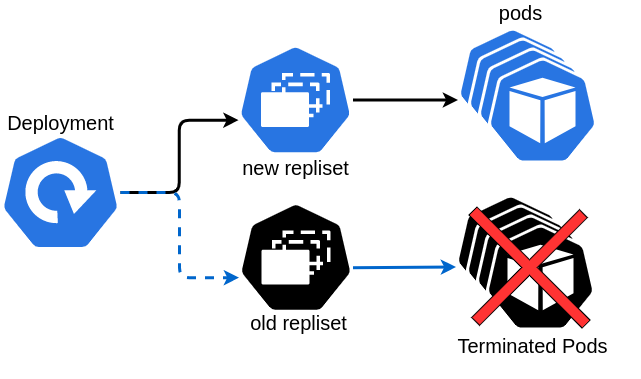

The diagram above was exported from draw.io. Its source (the exported page's mxGraphModel, read from the mxfile embedded in the PNG):
<mxGraphModel dx="1422" dy="748" grid="1" gridSize="10" guides="1" tooltips="1" connect="1" arrows="1" fold="1" page="1" pageScale="1" pageWidth="850" pageHeight="1100" math="0" shadow="0">
  <root>
    <mxCell id="0" />
    <mxCell id="1" parent="0" />
    <mxCell id="Fcl3aInTex7Pas6Dexni-13" style="edgeStyle=orthogonalEdgeStyle;rounded=1;orthogonalLoop=1;jettySize=auto;html=1;entryX=0.005;entryY=0.63;entryDx=0;entryDy=0;entryPerimeter=0;startArrow=none;startFill=0;endArrow=classic;endFill=1;strokeColor=#000000;strokeWidth=3;" parent="1" source="Fcl3aInTex7Pas6Dexni-1" target="Fcl3aInTex7Pas6Dexni-2" edge="1">
      <mxGeometry relative="1" as="geometry" />
    </mxCell>
    <mxCell id="Fcl3aInTex7Pas6Dexni-15" style="edgeStyle=orthogonalEdgeStyle;rounded=1;orthogonalLoop=1;jettySize=auto;html=1;entryX=0.005;entryY=0.63;entryDx=0;entryDy=0;entryPerimeter=0;startArrow=none;startFill=0;endArrow=classic;endFill=1;strokeColor=#0066CC;strokeWidth=3;dashed=1;" parent="1" source="Fcl3aInTex7Pas6Dexni-1" target="Fcl3aInTex7Pas6Dexni-4" edge="1">
      <mxGeometry relative="1" as="geometry" />
    </mxCell>
    <mxCell id="Fcl3aInTex7Pas6Dexni-1" value="" style="html=1;dashed=0;whitespace=wrap;fillColor=#2875E2;strokeColor=#ffffff;points=[[0.005,0.63,0],[0.1,0.2,0],[0.9,0.2,0],[0.5,0,0],[0.995,0.63,0],[0.72,0.99,0],[0.5,1,0],[0.28,0.99,0]];shape=mxgraph.kubernetes.icon;prIcon=deploy" parent="1" vertex="1">
      <mxGeometry x="130" y="370" width="120" height="160" as="geometry" />
    </mxCell>
    <mxCell id="Fcl3aInTex7Pas6Dexni-14" style="rounded=1;orthogonalLoop=1;jettySize=auto;html=1;entryX=0.005;entryY=0.63;entryDx=0;entryDy=0;entryPerimeter=0;startArrow=none;startFill=0;endArrow=classic;endFill=1;strokeColor=#000000;strokeWidth=3;" parent="1" source="Fcl3aInTex7Pas6Dexni-2" target="Fcl3aInTex7Pas6Dexni-3" edge="1">
      <mxGeometry relative="1" as="geometry" />
    </mxCell>
    <mxCell id="Fcl3aInTex7Pas6Dexni-2" value="" style="html=1;dashed=0;whitespace=wrap;fillColor=#2875E2;strokeColor=#ffffff;points=[[0.005,0.63,0],[0.1,0.2,0],[0.9,0.2,0],[0.5,0,0],[0.995,0.63,0],[0.72,0.99,0],[0.5,1,0],[0.28,0.99,0]];shape=mxgraph.kubernetes.icon;prIcon=rs" parent="1" vertex="1">
      <mxGeometry x="367.5" y="280" width="115" height="155" as="geometry" />
    </mxCell>
    <mxCell id="Fcl3aInTex7Pas6Dexni-3" value="" style="html=1;dashed=0;whitespace=wrap;fillColor=#2875E2;strokeColor=#ffffff;points=[[0.005,0.63,0],[0.1,0.2,0],[0.9,0.2,0],[0.5,0,0],[0.995,0.63,0],[0.72,0.99,0],[0.5,1,0],[0.28,0.99,0]];shape=mxgraph.kubernetes.icon;prIcon=pod" parent="1" vertex="1">
      <mxGeometry x="587" y="263" width="110" height="150" as="geometry" />
    </mxCell>
    <mxCell id="Fcl3aInTex7Pas6Dexni-16" style="rounded=1;orthogonalLoop=1;jettySize=auto;html=1;entryX=0.005;entryY=0.63;entryDx=0;entryDy=0;entryPerimeter=0;startArrow=none;startFill=0;endArrow=classic;endFill=1;strokeColor=#0066CC;strokeWidth=3;" parent="1" target="Fcl3aInTex7Pas6Dexni-8" edge="1">
      <mxGeometry relative="1" as="geometry">
        <mxPoint x="482.5" y="525.2305673581604" as="sourcePoint" />
      </mxGeometry>
    </mxCell>
    <mxCell id="Fcl3aInTex7Pas6Dexni-4" value="" style="html=1;dashed=0;whitespace=wrap;fillColor=#000000;strokeColor=#ffffff;points=[[0.005,0.63,0],[0.1,0.2,0],[0.9,0.2,0],[0.5,0,0],[0.995,0.63,0],[0.72,0.99,0],[0.5,1,0],[0.28,0.99,0]];shape=mxgraph.kubernetes.icon;prIcon=rs" parent="1" vertex="1">
      <mxGeometry x="368" y="437.5" width="115" height="155" as="geometry" />
    </mxCell>
    <mxCell id="Fcl3aInTex7Pas6Dexni-5" value="" style="html=1;dashed=0;whitespace=wrap;fillColor=#2875E2;strokeColor=#ffffff;points=[[0.005,0.63,0],[0.1,0.2,0],[0.9,0.2,0],[0.5,0,0],[0.995,0.63,0],[0.72,0.99,0],[0.5,1,0],[0.28,0.99,0]];shape=mxgraph.kubernetes.icon;prIcon=pod" parent="1" vertex="1">
      <mxGeometry x="597" y="273" width="110" height="150" as="geometry" />
    </mxCell>
    <mxCell id="Fcl3aInTex7Pas6Dexni-6" value="" style="html=1;dashed=0;whitespace=wrap;fillColor=#2875E2;strokeColor=#ffffff;points=[[0.005,0.63,0],[0.1,0.2,0],[0.9,0.2,0],[0.5,0,0],[0.995,0.63,0],[0.72,0.99,0],[0.5,1,0],[0.28,0.99,0]];shape=mxgraph.kubernetes.icon;prIcon=pod" parent="1" vertex="1">
      <mxGeometry x="607" y="283" width="110" height="150" as="geometry" />
    </mxCell>
    <mxCell id="Fcl3aInTex7Pas6Dexni-7" value="" style="html=1;dashed=0;whitespace=wrap;fillColor=#2875E2;strokeColor=#ffffff;points=[[0.005,0.63,0],[0.1,0.2,0],[0.9,0.2,0],[0.5,0,0],[0.995,0.63,0],[0.72,0.99,0],[0.5,1,0],[0.28,0.99,0]];shape=mxgraph.kubernetes.icon;prIcon=pod" parent="1" vertex="1">
      <mxGeometry x="617" y="293" width="110" height="150" as="geometry" />
    </mxCell>
    <mxCell id="Fcl3aInTex7Pas6Dexni-8" value="" style="html=1;dashed=0;whitespace=wrap;fillColor=#000000;strokeColor=#ffffff;points=[[0.005,0.63,0],[0.1,0.2,0],[0.9,0.2,0],[0.5,0,0],[0.995,0.63,0],[0.72,0.99,0],[0.5,1,0],[0.28,0.99,0]];shape=mxgraph.kubernetes.icon;prIcon=pod" parent="1" vertex="1">
      <mxGeometry x="585" y="430" width="110" height="150" as="geometry" />
    </mxCell>
    <mxCell id="Fcl3aInTex7Pas6Dexni-9" value="" style="html=1;dashed=0;whitespace=wrap;fillColor=#000000;strokeColor=#ffffff;points=[[0.005,0.63,0],[0.1,0.2,0],[0.9,0.2,0],[0.5,0,0],[0.995,0.63,0],[0.72,0.99,0],[0.5,1,0],[0.28,0.99,0]];shape=mxgraph.kubernetes.icon;prIcon=pod" parent="1" vertex="1">
      <mxGeometry x="595" y="440" width="110" height="150" as="geometry" />
    </mxCell>
    <mxCell id="Fcl3aInTex7Pas6Dexni-10" value="" style="html=1;dashed=0;whitespace=wrap;fillColor=#000000;strokeColor=#ffffff;points=[[0.005,0.63,0],[0.1,0.2,0],[0.9,0.2,0],[0.5,0,0],[0.995,0.63,0],[0.72,0.99,0],[0.5,1,0],[0.28,0.99,0]];shape=mxgraph.kubernetes.icon;prIcon=pod" parent="1" vertex="1">
      <mxGeometry x="605" y="450" width="110" height="150" as="geometry" />
    </mxCell>
    <mxCell id="Fcl3aInTex7Pas6Dexni-11" value="" style="html=1;dashed=0;whitespace=wrap;fillColor=#000000;strokeColor=#ffffff;points=[[0.005,0.63,0],[0.1,0.2,0],[0.9,0.2,0],[0.5,0,0],[0.995,0.63,0],[0.72,0.99,0],[0.5,1,0],[0.28,0.99,0]];shape=mxgraph.kubernetes.icon;prIcon=pod" parent="1" vertex="1">
      <mxGeometry x="615" y="460" width="110" height="150" as="geometry" />
    </mxCell>
    <mxCell id="Fcl3aInTex7Pas6Dexni-17" value="&lt;font style=&quot;font-size: 20px&quot;&gt;Deployment&lt;/font&gt;" style="text;html=1;align=center;verticalAlign=middle;resizable=0;points=[];autosize=1;" parent="1" vertex="1">
      <mxGeometry x="130" y="370" width="120" height="20" as="geometry" />
    </mxCell>
    <mxCell id="Fcl3aInTex7Pas6Dexni-18" value="&lt;font style=&quot;font-size: 20px&quot;&gt;new repliset&lt;/font&gt;" style="text;html=1;align=center;verticalAlign=middle;resizable=0;points=[];autosize=1;" parent="1" vertex="1">
      <mxGeometry x="365" y="415" width="120" height="20" as="geometry" />
    </mxCell>
    <mxCell id="Fcl3aInTex7Pas6Dexni-19" value="&lt;font style=&quot;font-size: 20px&quot;&gt;old repliset&lt;/font&gt;" style="text;html=1;align=center;verticalAlign=middle;resizable=0;points=[];autosize=1;" parent="1" vertex="1">
      <mxGeometry x="372.5" y="570" width="110" height="20" as="geometry" />
    </mxCell>
    <mxCell id="Fcl3aInTex7Pas6Dexni-21" value="&lt;font style=&quot;font-size: 20px&quot;&gt;pods&lt;/font&gt;" style="text;html=1;align=center;verticalAlign=middle;resizable=0;points=[];autosize=1;" parent="1" vertex="1">
      <mxGeometry x="620" y="260" width="60" height="20" as="geometry" />
    </mxCell>
    <mxCell id="Fcl3aInTex7Pas6Dexni-22" value="&lt;font style=&quot;font-size: 20px&quot;&gt;Terminated Pods&lt;/font&gt;" style="text;html=1;align=center;verticalAlign=middle;resizable=0;points=[];autosize=1;" parent="1" vertex="1">
      <mxGeometry x="577" y="592.5" width="170" height="20" as="geometry" />
    </mxCell>
    <mxCell id="Fcl3aInTex7Pas6Dexni-23" value="" style="shape=cross;whiteSpace=wrap;html=1;strokeColor=#000000;strokeWidth=1;fillColor=#FF3333;size=0.07332959212304997;rotation=45;" parent="1" vertex="1">
      <mxGeometry x="579" y="448.75" width="160" height="152.5" as="geometry" />
    </mxCell>
  </root>
</mxGraphModel>